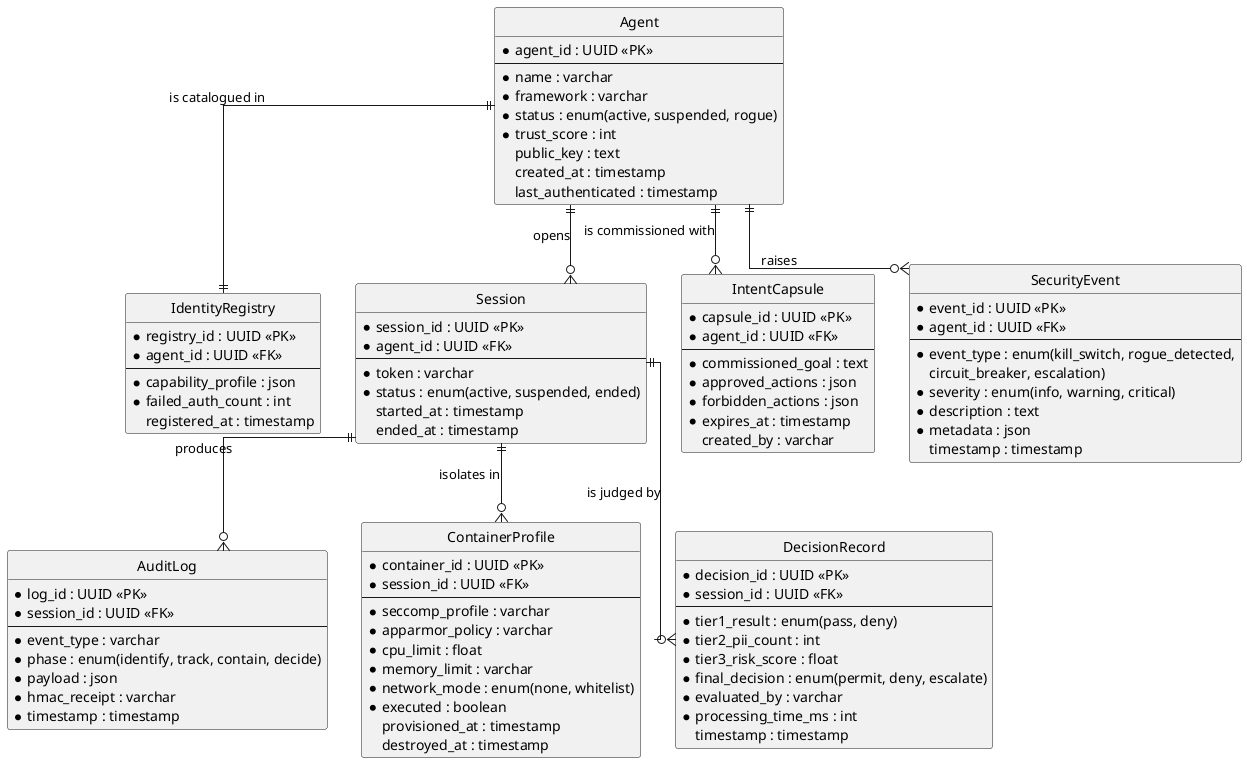

The diagram above was rendered by PlantUML. Its source (embedded in the PNG):
@startuml fig6_erd
' Figure 6: SecureAgentNet Entity Relationship Diagram (eight core entities)
skinparam shadowing false
hide circle
skinparam linetype ortho

entity "Agent" as agent {
  * agent_id : UUID <<PK>>
  --
  * name : varchar
  * framework : varchar
  * status : enum(active, suspended, rogue)
  * trust_score : int
  public_key : text
  created_at : timestamp
  last_authenticated : timestamp
}

entity "IdentityRegistry" as registry {
  * registry_id : UUID <<PK>>
  * agent_id : UUID <<FK>>
  --
  * capability_profile : json
  * failed_auth_count : int
  registered_at : timestamp
}

entity "Session" as session {
  * session_id : UUID <<PK>>
  * agent_id : UUID <<FK>>
  --
  * token : varchar
  * status : enum(active, suspended, ended)
  started_at : timestamp
  ended_at : timestamp
}

entity "IntentCapsule" as capsule {
  * capsule_id : UUID <<PK>>
  * agent_id : UUID <<FK>>
  --
  * commissioned_goal : text
  * approved_actions : json
  * forbidden_actions : json
  * expires_at : timestamp
  created_by : varchar
}

entity "AuditLog" as audit {
  * log_id : UUID <<PK>>
  * session_id : UUID <<FK>>
  --
  * event_type : varchar
  * phase : enum(identify, track, contain, decide)
  * payload : json
  * hmac_receipt : varchar
  * timestamp : timestamp
}

entity "ContainerProfile" as container {
  * container_id : UUID <<PK>>
  * session_id : UUID <<FK>>
  --
  * seccomp_profile : varchar
  * apparmor_policy : varchar
  * cpu_limit : float
  * memory_limit : varchar
  * network_mode : enum(none, whitelist)
  * executed : boolean
  provisioned_at : timestamp
  destroyed_at : timestamp
}

entity "DecisionRecord" as decision {
  * decision_id : UUID <<PK>>
  * session_id : UUID <<FK>>
  --
  * tier1_result : enum(pass, deny)
  * tier2_pii_count : int
  * tier3_risk_score : float
  * final_decision : enum(permit, deny, escalate)
  * evaluated_by : varchar
  * processing_time_ms : int
  timestamp : timestamp
}

entity "SecurityEvent" as event {
  * event_id : UUID <<PK>>
  * agent_id : UUID <<FK>>
  --
  * event_type : enum(kill_switch, rogue_detected,
    circuit_breaker, escalation)
  * severity : enum(info, warning, critical)
  * description : text
  * metadata : json
  timestamp : timestamp
}

agent ||--|| registry : "is catalogued in"
agent ||--o{ session : "opens"
agent ||--o{ capsule : "is commissioned with"
agent ||--o{ event : "raises"
session ||--o{ audit : "produces"
session ||--o{ container : "isolates in"
session ||--o{ decision : "is judged by"
@enduml